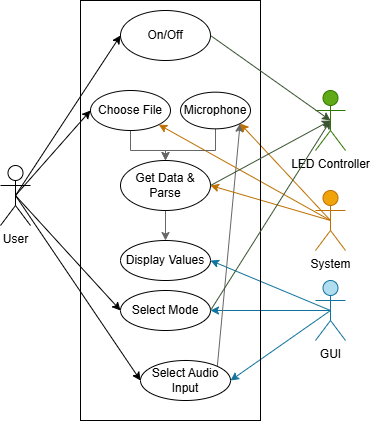

The diagram above was exported from draw.io. Its source (the exported page's mxGraphModel, read from the mxfile embedded in the PNG):
<mxGraphModel dx="759" dy="570" grid="1" gridSize="10" guides="1" tooltips="1" connect="1" arrows="1" fold="1" page="1" pageScale="0.5" pageWidth="850" pageHeight="1100" math="0" shadow="0">
  <root>
    <mxCell id="0" />
    <mxCell id="1" parent="0" />
    <mxCell id="x3pCsdB-EP6MclbUULop-7" style="rounded=0;orthogonalLoop=1;jettySize=auto;html=1;exitX=0.5;exitY=0.5;exitDx=0;exitDy=0;exitPerimeter=0;entryX=0;entryY=0.5;entryDx=0;entryDy=0;" parent="1" source="yc1lbt2ireVHgXxuDzv1-1" target="x3pCsdB-EP6MclbUULop-1" edge="1">
      <mxGeometry relative="1" as="geometry" />
    </mxCell>
    <mxCell id="x3pCsdB-EP6MclbUULop-14" style="rounded=0;orthogonalLoop=1;jettySize=auto;html=1;exitX=0.5;exitY=0.5;exitDx=0;exitDy=0;exitPerimeter=0;entryX=0;entryY=0.5;entryDx=0;entryDy=0;" parent="1" source="yc1lbt2ireVHgXxuDzv1-1" target="x3pCsdB-EP6MclbUULop-13" edge="1">
      <mxGeometry relative="1" as="geometry" />
    </mxCell>
    <mxCell id="x3pCsdB-EP6MclbUULop-41" style="rounded=0;orthogonalLoop=1;jettySize=auto;html=1;exitX=0.5;exitY=0.5;exitDx=0;exitDy=0;exitPerimeter=0;entryX=0;entryY=0.5;entryDx=0;entryDy=0;" parent="1" source="yc1lbt2ireVHgXxuDzv1-1" target="x3pCsdB-EP6MclbUULop-40" edge="1">
      <mxGeometry relative="1" as="geometry" />
    </mxCell>
    <mxCell id="EodW9ahf7FlhUm_RhPpF-6" style="rounded=0;orthogonalLoop=1;jettySize=auto;html=1;exitX=0.5;exitY=0.5;exitDx=0;exitDy=0;exitPerimeter=0;entryX=0;entryY=0.5;entryDx=0;entryDy=0;" parent="1" source="yc1lbt2ireVHgXxuDzv1-1" target="x3pCsdB-EP6MclbUULop-27" edge="1">
      <mxGeometry relative="1" as="geometry" />
    </mxCell>
    <mxCell id="yc1lbt2ireVHgXxuDzv1-1" value="User&lt;div&gt;&lt;br&gt;&lt;/div&gt;" style="shape=umlActor;verticalLabelPosition=bottom;verticalAlign=top;html=1;outlineConnect=0;" parent="1" vertex="1">
      <mxGeometry x="40" y="215" width="30" height="60" as="geometry" />
    </mxCell>
    <mxCell id="x3pCsdB-EP6MclbUULop-1" value="Select Mode" style="ellipse;whiteSpace=wrap;html=1;" parent="1" vertex="1">
      <mxGeometry x="160" y="340" width="90" height="40" as="geometry" />
    </mxCell>
    <mxCell id="x3pCsdB-EP6MclbUULop-2" value="&lt;font style=&quot;color: light-dark(rgb(0, 0, 0), rgb(255, 255, 255));&quot;&gt;LED Controller&lt;/font&gt;" style="shape=umlActor;verticalLabelPosition=bottom;verticalAlign=top;html=1;outlineConnect=0;fillColor=#60a917;strokeColor=#2D7600;fontColor=#ffffff;" parent="1" vertex="1">
      <mxGeometry x="355" y="140" width="30" height="60" as="geometry" />
    </mxCell>
    <mxCell id="x3pCsdB-EP6MclbUULop-8" style="rounded=0;orthogonalLoop=1;jettySize=auto;html=1;exitX=0.5;exitY=0.5;exitDx=0;exitDy=0;exitPerimeter=0;entryX=1;entryY=0.5;entryDx=0;entryDy=0;fillColor=#b1ddf0;strokeColor=#10739e;" parent="1" source="x3pCsdB-EP6MclbUULop-3" target="x3pCsdB-EP6MclbUULop-1" edge="1">
      <mxGeometry relative="1" as="geometry" />
    </mxCell>
    <mxCell id="x3pCsdB-EP6MclbUULop-22" style="rounded=0;orthogonalLoop=1;jettySize=auto;html=1;exitX=0.5;exitY=0.5;exitDx=0;exitDy=0;exitPerimeter=0;entryX=1;entryY=0.5;entryDx=0;entryDy=0;fillColor=#b1ddf0;strokeColor=#10739e;" parent="1" source="x3pCsdB-EP6MclbUULop-3" target="x3pCsdB-EP6MclbUULop-21" edge="1">
      <mxGeometry relative="1" as="geometry" />
    </mxCell>
    <mxCell id="EodW9ahf7FlhUm_RhPpF-5" style="rounded=0;orthogonalLoop=1;jettySize=auto;html=1;exitX=0.5;exitY=0.5;exitDx=0;exitDy=0;exitPerimeter=0;entryX=1;entryY=0.5;entryDx=0;entryDy=0;fillColor=#b1ddf0;strokeColor=#10739e;" parent="1" source="x3pCsdB-EP6MclbUULop-3" target="x3pCsdB-EP6MclbUULop-13" edge="1">
      <mxGeometry relative="1" as="geometry" />
    </mxCell>
    <mxCell id="x3pCsdB-EP6MclbUULop-3" value="GUI" style="shape=umlActor;verticalLabelPosition=bottom;verticalAlign=top;html=1;outlineConnect=0;fillColor=#b1ddf0;strokeColor=#10739e;" parent="1" vertex="1">
      <mxGeometry x="355" y="330" width="30" height="60" as="geometry" />
    </mxCell>
    <mxCell id="EodW9ahf7FlhUm_RhPpF-14" style="rounded=0;orthogonalLoop=1;jettySize=auto;html=1;exitX=1;exitY=0;exitDx=0;exitDy=0;entryX=1;entryY=1;entryDx=0;entryDy=0;fillColor=#f5f5f5;gradientColor=#b3b3b3;strokeColor=#666666;" parent="1" source="x3pCsdB-EP6MclbUULop-13" target="EodW9ahf7FlhUm_RhPpF-9" edge="1">
      <mxGeometry relative="1" as="geometry" />
    </mxCell>
    <mxCell id="x3pCsdB-EP6MclbUULop-13" value="Select Audio Input" style="ellipse;whiteSpace=wrap;html=1;" parent="1" vertex="1">
      <mxGeometry x="180" y="410" width="90" height="40" as="geometry" />
    </mxCell>
    <mxCell id="x3pCsdB-EP6MclbUULop-21" value="Display Values" style="ellipse;whiteSpace=wrap;html=1;" parent="1" vertex="1">
      <mxGeometry x="160" y="290" width="90" height="40" as="geometry" />
    </mxCell>
    <mxCell id="EodW9ahf7FlhUm_RhPpF-8" style="edgeStyle=orthogonalEdgeStyle;rounded=0;orthogonalLoop=1;jettySize=auto;html=1;exitX=0.5;exitY=1;exitDx=0;exitDy=0;entryX=0.5;entryY=0;entryDx=0;entryDy=0;fillColor=#f5f5f5;gradientColor=#b3b3b3;strokeColor=#666666;" parent="1" source="x3pCsdB-EP6MclbUULop-27" target="x3pCsdB-EP6MclbUULop-34" edge="1">
      <mxGeometry relative="1" as="geometry" />
    </mxCell>
    <mxCell id="x3pCsdB-EP6MclbUULop-27" value="Choose File" style="ellipse;whiteSpace=wrap;html=1;" parent="1" vertex="1">
      <mxGeometry x="130" y="140" width="80" height="40" as="geometry" />
    </mxCell>
    <mxCell id="x3pCsdB-EP6MclbUULop-37" style="rounded=0;orthogonalLoop=1;jettySize=auto;html=1;exitX=0.5;exitY=0.5;exitDx=0;exitDy=0;exitPerimeter=0;entryX=1;entryY=0.5;entryDx=0;entryDy=0;fillColor=#f0a30a;strokeColor=#BD7000;" parent="1" source="x3pCsdB-EP6MclbUULop-29" target="x3pCsdB-EP6MclbUULop-34" edge="1">
      <mxGeometry relative="1" as="geometry" />
    </mxCell>
    <mxCell id="EodW9ahf7FlhUm_RhPpF-3" style="rounded=0;orthogonalLoop=1;jettySize=auto;html=1;exitX=0.5;exitY=0.5;exitDx=0;exitDy=0;exitPerimeter=0;entryX=1;entryY=1;entryDx=0;entryDy=0;fillColor=#f0a30a;strokeColor=#BD7000;" parent="1" source="x3pCsdB-EP6MclbUULop-29" target="x3pCsdB-EP6MclbUULop-27" edge="1">
      <mxGeometry relative="1" as="geometry" />
    </mxCell>
    <mxCell id="EodW9ahf7FlhUm_RhPpF-12" style="rounded=0;orthogonalLoop=1;jettySize=auto;html=1;exitX=0.5;exitY=0.5;exitDx=0;exitDy=0;exitPerimeter=0;entryX=1;entryY=1;entryDx=0;entryDy=0;fillColor=#f0a30a;strokeColor=#BD7000;" parent="1" source="x3pCsdB-EP6MclbUULop-29" target="EodW9ahf7FlhUm_RhPpF-9" edge="1">
      <mxGeometry relative="1" as="geometry" />
    </mxCell>
    <mxCell id="9QzetjOHRaCwoCgmG8kj-1" value="" style="rounded=0;whiteSpace=wrap;html=1;fillColor=none;" parent="1" vertex="1">
      <mxGeometry x="120" y="50" width="180" height="420" as="geometry" />
    </mxCell>
    <mxCell id="x3pCsdB-EP6MclbUULop-29" value="System" style="shape=umlActor;verticalLabelPosition=bottom;verticalAlign=top;html=1;outlineConnect=0;fillColor=#f0a30a;fontColor=#000000;strokeColor=#BD7000;" parent="1" vertex="1">
      <mxGeometry x="355" y="240" width="30" height="60" as="geometry" />
    </mxCell>
    <mxCell id="EodW9ahf7FlhUm_RhPpF-2" style="edgeStyle=orthogonalEdgeStyle;rounded=0;orthogonalLoop=1;jettySize=auto;html=1;exitX=0.5;exitY=1;exitDx=0;exitDy=0;entryX=0.5;entryY=0;entryDx=0;entryDy=0;fillColor=#f5f5f5;gradientColor=#b3b3b3;strokeColor=#666666;" parent="1" source="x3pCsdB-EP6MclbUULop-34" target="x3pCsdB-EP6MclbUULop-21" edge="1">
      <mxGeometry relative="1" as="geometry" />
    </mxCell>
    <mxCell id="x3pCsdB-EP6MclbUULop-34" value="Get Data &amp;amp;&lt;div&gt;Parse&lt;/div&gt;" style="ellipse;whiteSpace=wrap;html=1;" parent="1" vertex="1">
      <mxGeometry x="160" y="210" width="90" height="50" as="geometry" />
    </mxCell>
    <mxCell id="x3pCsdB-EP6MclbUULop-40" value="On/Off" style="ellipse;whiteSpace=wrap;html=1;" parent="1" vertex="1">
      <mxGeometry x="160" y="60" width="90" height="50" as="geometry" />
    </mxCell>
    <mxCell id="xsRYIMsAt6MY0SWf3mgH-2" value="" style="endArrow=classic;html=1;rounded=0;exitX=1;exitY=0.5;exitDx=0;exitDy=0;entryX=0.5;entryY=0.5;entryDx=0;entryDy=0;entryPerimeter=0;fillColor=#6d8764;strokeColor=#3A5431;" parent="1" source="x3pCsdB-EP6MclbUULop-1" target="x3pCsdB-EP6MclbUULop-2" edge="1">
      <mxGeometry width="50" height="50" relative="1" as="geometry">
        <mxPoint x="430" y="350" as="sourcePoint" />
        <mxPoint x="480" y="300" as="targetPoint" />
      </mxGeometry>
    </mxCell>
    <mxCell id="EodW9ahf7FlhUm_RhPpF-4" style="rounded=0;orthogonalLoop=1;jettySize=auto;html=1;exitX=1;exitY=0.5;exitDx=0;exitDy=0;entryX=0.5;entryY=0.5;entryDx=0;entryDy=0;entryPerimeter=0;fillColor=#6d8764;strokeColor=#3A5431;" parent="1" source="x3pCsdB-EP6MclbUULop-34" target="x3pCsdB-EP6MclbUULop-2" edge="1">
      <mxGeometry relative="1" as="geometry" />
    </mxCell>
    <mxCell id="EodW9ahf7FlhUm_RhPpF-7" style="rounded=0;orthogonalLoop=1;jettySize=auto;html=1;exitX=1;exitY=0.5;exitDx=0;exitDy=0;entryX=0.5;entryY=0.5;entryDx=0;entryDy=0;entryPerimeter=0;fillColor=#6d8764;strokeColor=#3A5431;" parent="1" source="x3pCsdB-EP6MclbUULop-40" target="x3pCsdB-EP6MclbUULop-2" edge="1">
      <mxGeometry relative="1" as="geometry" />
    </mxCell>
    <mxCell id="EodW9ahf7FlhUm_RhPpF-13" style="edgeStyle=orthogonalEdgeStyle;rounded=0;orthogonalLoop=1;jettySize=auto;html=1;exitX=0.5;exitY=1;exitDx=0;exitDy=0;entryX=0.5;entryY=0;entryDx=0;entryDy=0;fillColor=#f5f5f5;gradientColor=#b3b3b3;strokeColor=#666666;" parent="1" source="EodW9ahf7FlhUm_RhPpF-9" target="x3pCsdB-EP6MclbUULop-34" edge="1">
      <mxGeometry relative="1" as="geometry">
        <Array as="points">
          <mxPoint x="255" y="200" />
          <mxPoint x="205" y="200" />
        </Array>
      </mxGeometry>
    </mxCell>
    <mxCell id="EodW9ahf7FlhUm_RhPpF-9" value="Microphone" style="ellipse;whiteSpace=wrap;html=1;" parent="1" vertex="1">
      <mxGeometry x="220" y="141.67" width="69.99" height="36.66" as="geometry" />
    </mxCell>
  </root>
</mxGraphModel>